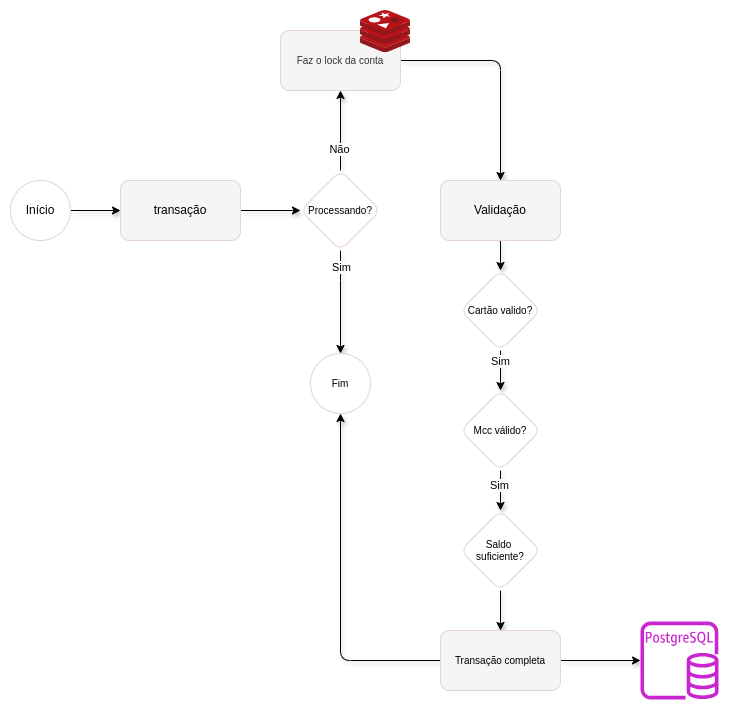

The diagram above was exported from draw.io. Its source (the exported page's mxGraphModel, read from the mxfile embedded in the PNG):
<mxGraphModel dx="1434" dy="786" grid="0" gridSize="10" guides="1" tooltips="1" connect="1" arrows="1" fold="1" page="0" pageScale="1" pageWidth="827" pageHeight="1169" math="0" shadow="0">
  <root>
    <mxCell id="0" />
    <mxCell id="1" parent="0" />
    <mxCell id="ExECtEgxTDpTBdclUDzL-17" value="" style="edgeStyle=orthogonalEdgeStyle;rounded=0;orthogonalLoop=1;jettySize=auto;html=1;shadow=1;flowAnimation=0;" edge="1" parent="1" source="ExECtEgxTDpTBdclUDzL-14" target="ExECtEgxTDpTBdclUDzL-16">
      <mxGeometry relative="1" as="geometry" />
    </mxCell>
    <mxCell id="ExECtEgxTDpTBdclUDzL-14" value="Início" style="ellipse;whiteSpace=wrap;html=1;aspect=fixed;strokeColor=#E6D0DE;" vertex="1" parent="1">
      <mxGeometry x="50" y="230" width="60" height="60" as="geometry" />
    </mxCell>
    <mxCell id="ExECtEgxTDpTBdclUDzL-37" value="" style="edgeStyle=orthogonalEdgeStyle;rounded=0;orthogonalLoop=1;jettySize=auto;html=1;shadow=1;flowAnimation=0;" edge="1" parent="1" source="ExECtEgxTDpTBdclUDzL-16" target="ExECtEgxTDpTBdclUDzL-36">
      <mxGeometry relative="1" as="geometry" />
    </mxCell>
    <mxCell id="ExECtEgxTDpTBdclUDzL-16" value="transação" style="rounded=1;whiteSpace=wrap;html=1;strokeColor=#E6D0DE;fillColor=#F5F5F5;" vertex="1" parent="1">
      <mxGeometry x="160" y="230" width="120" height="60" as="geometry" />
    </mxCell>
    <mxCell id="ExECtEgxTDpTBdclUDzL-41" style="edgeStyle=orthogonalEdgeStyle;rounded=0;orthogonalLoop=1;jettySize=auto;html=1;entryX=0.5;entryY=1;entryDx=0;entryDy=0;shadow=1;flowAnimation=0;" edge="1" parent="1" source="ExECtEgxTDpTBdclUDzL-36" target="ExECtEgxTDpTBdclUDzL-38">
      <mxGeometry relative="1" as="geometry" />
    </mxCell>
    <mxCell id="ExECtEgxTDpTBdclUDzL-42" value="Não" style="edgeLabel;html=1;align=center;verticalAlign=middle;resizable=0;points=[];" vertex="1" connectable="0" parent="ExECtEgxTDpTBdclUDzL-41">
      <mxGeometry x="-0.45" y="-1" relative="1" as="geometry">
        <mxPoint x="-3" as="offset" />
      </mxGeometry>
    </mxCell>
    <mxCell id="ExECtEgxTDpTBdclUDzL-44" value="" style="edgeStyle=orthogonalEdgeStyle;rounded=0;orthogonalLoop=1;jettySize=auto;html=1;shadow=1;flowAnimation=0;" edge="1" parent="1" source="ExECtEgxTDpTBdclUDzL-36" target="ExECtEgxTDpTBdclUDzL-43">
      <mxGeometry relative="1" as="geometry">
        <Array as="points">
          <mxPoint x="380" y="330" />
        </Array>
      </mxGeometry>
    </mxCell>
    <mxCell id="ExECtEgxTDpTBdclUDzL-47" value="Sim" style="edgeLabel;html=1;align=center;verticalAlign=middle;resizable=0;points=[];" vertex="1" connectable="0" parent="ExECtEgxTDpTBdclUDzL-44">
      <mxGeometry x="-0.9396" y="-3" relative="1" as="geometry">
        <mxPoint x="3" y="13" as="offset" />
      </mxGeometry>
    </mxCell>
    <mxCell id="ExECtEgxTDpTBdclUDzL-36" value="Processando?" style="rhombus;whiteSpace=wrap;html=1;rounded=1;fontSize=10;strokeColor=#E6D0DE;" vertex="1" parent="1">
      <mxGeometry x="340" y="220" width="80" height="80" as="geometry" />
    </mxCell>
    <mxCell id="ExECtEgxTDpTBdclUDzL-70" style="edgeStyle=orthogonalEdgeStyle;rounded=1;orthogonalLoop=1;jettySize=auto;html=1;entryX=0.5;entryY=0;entryDx=0;entryDy=0;shadow=1;flowAnimation=0;curved=0;" edge="1" parent="1" source="ExECtEgxTDpTBdclUDzL-38" target="ExECtEgxTDpTBdclUDzL-52">
      <mxGeometry relative="1" as="geometry" />
    </mxCell>
    <mxCell id="ExECtEgxTDpTBdclUDzL-38" value="Faz o lock da conta" style="whiteSpace=wrap;html=1;fontSize=10;rounded=1;fillColor=#f5f5f5;fontColor=#333333;strokeColor=#E6D0DE;" vertex="1" parent="1">
      <mxGeometry x="320" y="80" width="120" height="60" as="geometry" />
    </mxCell>
    <mxCell id="ExECtEgxTDpTBdclUDzL-23" value="" style="image;sketch=0;aspect=fixed;html=1;points=[];align=center;fontSize=12;image=img/lib/mscae/Cache_Redis_Product.svg;" vertex="1" parent="1">
      <mxGeometry x="400" y="60" width="50" height="42" as="geometry" />
    </mxCell>
    <mxCell id="ExECtEgxTDpTBdclUDzL-43" value="Fim" style="ellipse;whiteSpace=wrap;html=1;fontSize=10;rounded=1;strokeColor=#E6D0DE;" vertex="1" parent="1">
      <mxGeometry x="350" y="403" width="60" height="60" as="geometry" />
    </mxCell>
    <mxCell id="ExECtEgxTDpTBdclUDzL-59" value="" style="edgeStyle=orthogonalEdgeStyle;rounded=0;orthogonalLoop=1;jettySize=auto;html=1;shadow=1;flowAnimation=0;" edge="1" parent="1" source="ExECtEgxTDpTBdclUDzL-52" target="ExECtEgxTDpTBdclUDzL-58">
      <mxGeometry relative="1" as="geometry" />
    </mxCell>
    <mxCell id="ExECtEgxTDpTBdclUDzL-52" value="Validação" style="whiteSpace=wrap;html=1;fontSize=12;rounded=1;strokeColor=#E6D0DE;fillColor=#F5F5F5;" vertex="1" parent="1">
      <mxGeometry x="480" y="230" width="120" height="60" as="geometry" />
    </mxCell>
    <mxCell id="ExECtEgxTDpTBdclUDzL-61" value="" style="edgeStyle=orthogonalEdgeStyle;rounded=0;orthogonalLoop=1;jettySize=auto;html=1;shadow=1;flowAnimation=0;" edge="1" parent="1" source="ExECtEgxTDpTBdclUDzL-58" target="ExECtEgxTDpTBdclUDzL-60">
      <mxGeometry relative="1" as="geometry" />
    </mxCell>
    <mxCell id="ExECtEgxTDpTBdclUDzL-62" value="Sim" style="edgeLabel;html=1;align=center;verticalAlign=middle;resizable=0;points=[];" vertex="1" connectable="0" parent="ExECtEgxTDpTBdclUDzL-61">
      <mxGeometry x="-0.4085" y="-1" relative="1" as="geometry">
        <mxPoint y="-2" as="offset" />
      </mxGeometry>
    </mxCell>
    <mxCell id="ExECtEgxTDpTBdclUDzL-58" value="Cartão valido?" style="rhombus;whiteSpace=wrap;html=1;rounded=1;fontSize=10;strokeColor=#E6D0DE;" vertex="1" parent="1">
      <mxGeometry x="500" y="320" width="80" height="80" as="geometry" />
    </mxCell>
    <mxCell id="ExECtEgxTDpTBdclUDzL-64" value="" style="edgeStyle=orthogonalEdgeStyle;rounded=0;orthogonalLoop=1;jettySize=auto;html=1;shadow=1;flowAnimation=0;" edge="1" parent="1" source="ExECtEgxTDpTBdclUDzL-60" target="ExECtEgxTDpTBdclUDzL-63">
      <mxGeometry relative="1" as="geometry" />
    </mxCell>
    <mxCell id="ExECtEgxTDpTBdclUDzL-65" value="Sim" style="edgeLabel;html=1;align=center;verticalAlign=middle;resizable=0;points=[];" vertex="1" connectable="0" parent="ExECtEgxTDpTBdclUDzL-64">
      <mxGeometry x="-0.425" y="2" relative="1" as="geometry">
        <mxPoint x="-4" y="2" as="offset" />
      </mxGeometry>
    </mxCell>
    <mxCell id="ExECtEgxTDpTBdclUDzL-60" value="Mcc válido?" style="rhombus;whiteSpace=wrap;html=1;rounded=1;fontSize=10;strokeColor=#E6D0DE;" vertex="1" parent="1">
      <mxGeometry x="500" y="440" width="80" height="80" as="geometry" />
    </mxCell>
    <mxCell id="ExECtEgxTDpTBdclUDzL-67" value="" style="edgeStyle=orthogonalEdgeStyle;rounded=0;orthogonalLoop=1;jettySize=auto;html=1;shadow=1;flowAnimation=0;" edge="1" parent="1" source="ExECtEgxTDpTBdclUDzL-63" target="ExECtEgxTDpTBdclUDzL-66">
      <mxGeometry relative="1" as="geometry" />
    </mxCell>
    <mxCell id="ExECtEgxTDpTBdclUDzL-63" value="Saldo&amp;nbsp;&lt;div&gt;suficiente?&lt;/div&gt;" style="rhombus;whiteSpace=wrap;html=1;rounded=1;fontSize=10;strokeColor=#E6D0DE;" vertex="1" parent="1">
      <mxGeometry x="500" y="560" width="80" height="80" as="geometry" />
    </mxCell>
    <mxCell id="ExECtEgxTDpTBdclUDzL-69" style="edgeStyle=orthogonalEdgeStyle;rounded=0;orthogonalLoop=1;jettySize=auto;html=1;shadow=1;flowAnimation=0;" edge="1" parent="1" source="ExECtEgxTDpTBdclUDzL-66" target="ExECtEgxTDpTBdclUDzL-68">
      <mxGeometry relative="1" as="geometry" />
    </mxCell>
    <mxCell id="ExECtEgxTDpTBdclUDzL-71" style="edgeStyle=orthogonalEdgeStyle;rounded=1;orthogonalLoop=1;jettySize=auto;html=1;entryX=0.5;entryY=1;entryDx=0;entryDy=0;shadow=1;flowAnimation=0;curved=0;" edge="1" parent="1" source="ExECtEgxTDpTBdclUDzL-66" target="ExECtEgxTDpTBdclUDzL-43">
      <mxGeometry relative="1" as="geometry" />
    </mxCell>
    <mxCell id="ExECtEgxTDpTBdclUDzL-66" value="Transação completa" style="whiteSpace=wrap;html=1;fontSize=10;rounded=1;strokeColor=#E6D0DE;fillColor=#F5F5F5;" vertex="1" parent="1">
      <mxGeometry x="480" y="680" width="120" height="60" as="geometry" />
    </mxCell>
    <mxCell id="ExECtEgxTDpTBdclUDzL-68" value="" style="sketch=0;outlineConnect=0;fontColor=#232F3E;gradientColor=none;fillColor=#C925D1;strokeColor=none;dashed=0;verticalLabelPosition=bottom;verticalAlign=top;align=center;html=1;fontSize=12;fontStyle=0;aspect=fixed;pointerEvents=1;shape=mxgraph.aws4.rds_postgresql_instance;" vertex="1" parent="1">
      <mxGeometry x="680" y="671" width="78" height="78" as="geometry" />
    </mxCell>
  </root>
</mxGraphModel>